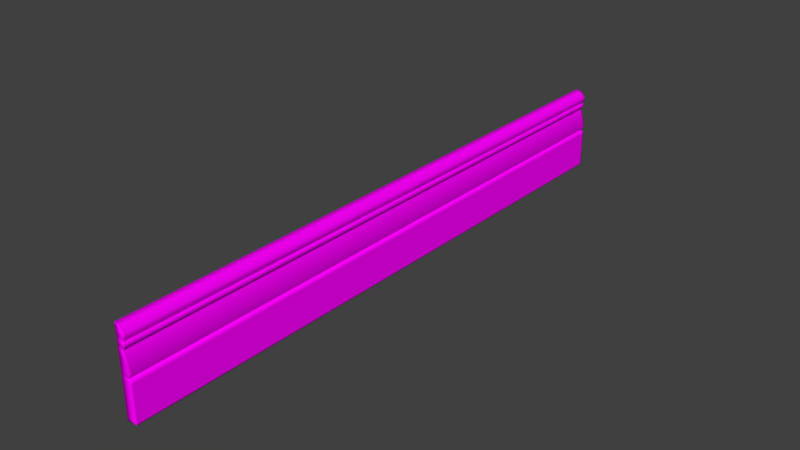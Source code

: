 # Source: skirt_2.blend  (saved by Blender 2.79.0; exported with 4.5.12 LTS)
import bpy
from mathutils import Matrix  # noqa: F401  (used for matrix-valued properties, if any)

bpy.ops.wm.read_factory_settings(use_empty=True)
scene = bpy.context.scene
scene.name = 'Scene'

# ---- collections
col_collection_1 = bpy.data.collections.new('Collection 1'); scene.collection.children.link(col_collection_1)

# ---- images (referenced by path relative to the original .blend; pixels are not part of the script)
import os
ASSET_DIR = os.environ.get("B2B_ASSET_DIR", "")  # directory of the original .blend (textures are referenced by path, not embedded)
HERE = os.path.dirname(os.path.abspath(__file__))  # packed textures are extracted next to this script under _unpacked/

def load_image(name, relpath, width, height, colorspace="sRGB"):
    """Load a texture the original file referenced (path relative to the .blend, or extracted next to this script)."""
    p = next((c for c in (os.path.join(HERE, relpath), os.path.join(ASSET_DIR, relpath)) if relpath and os.path.exists(c)), "")
    if p:
        img = bpy.data.images.load(p, check_existing=True)
        img.name = name
    else:  # same state as the original file: an image datablock whose file is absent (Cycles renders it pink)
        img = bpy.data.images.new(name, width, height)
        img.source = "FILE"
        img.filepath = "//" + (relpath or name)
    img.colorspace_settings.name = colorspace
    return img
img_skirt_ao = load_image('Skirt_AO', '', 1024, 1024, 'sRGB')

# ---- materials (node trees are filled in below, after node groups)
mat_material_001 = bpy.data.materials.new('Material.001')
mat_material_001.alpha_threshold = 0.0
mat_material_001.roughness = 0.5

# ---- material node trees
mat_material_001.use_nodes = True; mat_material_001.node_tree.nodes.clear()
_N = mat_material_001.node_tree.nodes; _L = mat_material_001.node_tree.links
n0 = _N.new('ShaderNodeOutputMaterial'); n0.name = 'Material Output'; n0.location = (300, 300)
n1 = _N.new('ShaderNodeBsdfDiffuse'); n1.name = 'Diffuse BSDF'; n1.location = (10, 300)
n2 = _N.new('ShaderNodeTexImage'); n2.name = 'Image Texture.001'; n2.location = (-196, 364)
n2.width = 140
n2.image = img_skirt_ao
_L.new(n1.outputs[0], n0.inputs[0])
_L.new(n2.outputs[0], n1.inputs[0])
n0.is_active_output = True

# ---- world
world_world = bpy.data.worlds.new('World'); scene.world = world_world
world_world.color = (0.05088, 0.05088, 0.05088)
world_world.use_sun_shadow = False
world_world.sun_shadow_jitter_overblur = 0.0
world_world.cycles.sampling_method = 'MANUAL'

# ---- meshes
me_cube_005 = bpy.data.meshes.new('Cube.005')
me_cube_005.from_pydata([(-0.005493, -1.0, -0.0003596), (-0.005493, -1.0, 0.278), (-0.005493, 1.0, -0.0003596), (-0.005493, 1.0, 0.278), (0.0299, -1.0, -0.0003596), (0.01003, -1.0, 0.2698), (0.0299, 1.0, -0.0003596), (0.01003, 1.0, 0.2698), (-0.005493, -1.0, 0.2546), (-0.005493, 1.0, 0.2546), (0.02431, 1.0, 0.2558), (0.02431, -1.0, 0.2558), (-0.005493, 1.0, 0.2384), (0.02384, 1.0, 0.2396), (0.02384, -1.0, 0.2396), (-0.005493, -1.0, 0.2384), (-0.005493, 1.0, 0.1257), (0.0299, 1.0, 0.1257), (0.0299, -1.0, 0.1257), (-0.005493, -1.0, 0.1257), (-0.005493, -1.0, 0.1469), (-0.005493, 1.0, 0.1462), (0.03214, 1.0, 0.1467), (0.03214, -1.0, 0.1467), (-0.005493, 1.0, 0.1302), (0.02206, 1.0, 0.1302), (0.02206, -1.0, 0.1302), (-0.005493, -1.0, 0.1302), (-0.005493, -1.0, 0.2317), (-0.005493, 1.0, 0.2317), (0.01629, 1.0, 0.2317), (0.01629, -1.0, 0.2317), (-0.005493, 1.0, 0.2299), (0.02011, 1.0, 0.2299), (0.02011, -1.0, 0.2299), (-0.005493, -1.0, 0.2299), (-0.005493, 1.0, 0.2231), (0.02257, 1.0, 0.2231), (0.02257, -1.0, 0.2231), (-0.005493, -1.0, 0.2231), (-0.005493, 1.0, 0.2156), (0.02113, 1.0, 0.2156), (0.02113, -1.0, 0.2156), (-0.005493, -1.0, 0.2156), (-0.005493, 1.0, 0.212), (0.01639, 1.0, 0.212), (0.01639, -1.0, 0.212), (-0.005493, -1.0, 0.212), (-0.005493, 1.0, 0.2061), (0.01551, 1.0, 0.2061), (0.01551, -1.0, 0.2061), (-0.005493, -1.0, 0.2061), (-0.005493, -0.9976, -0.0003596), (-0.005493, -0.9976, 0.278), (0.0299, -0.9976, -0.0003596), (0.01003, -0.9976, 0.2698), (0.02431, -0.9976, 0.2558), (-0.005493, -0.9976, 0.2546), (-0.005493, -0.9976, 0.2384), (0.02384, -0.9976, 0.2396), (0.0299, -0.9976, 0.1257), (-0.005493, -0.9976, 0.1257), (0.03214, -0.9976, 0.1467), (-0.005493, -0.9976, 0.1465), (-0.005493, -0.9976, 0.1302), (0.02206, -0.9976, 0.1302), (0.01629, -0.9976, 0.2317), (-0.005493, -0.9976, 0.2317), (-0.005493, -0.9976, 0.2299), (0.02011, -0.9976, 0.2299), (0.02257, -0.9976, 0.2231), (-0.005493, -0.9976, 0.2231), (-0.005493, -0.9976, 0.2156), (0.02113, -0.9976, 0.2156), (0.01639, -0.9976, 0.212), (-0.005493, -0.9976, 0.212), (-0.005493, -0.9976, 0.2061), (0.01551, -0.9976, 0.2061), (-0.005493, 0.9928, 0.278), (0.0299, 0.9928, -0.0003596), (-0.005493, 0.9928, 0.2546), (-0.005493, 0.9928, 0.2384), (-0.005493, 0.9928, 0.1257), (-0.005493, 0.9928, 0.1462), (-0.005493, 0.9928, 0.1302), (-0.005493, 0.9928, 0.2317), (-0.005493, 0.9928, 0.2299), (-0.005493, 0.9928, 0.2231), (-0.005493, 0.9928, 0.2156), (-0.005493, 0.9928, 0.212), (-0.005493, 0.9928, 0.2061), (-0.005493, 0.9928, -0.0003596), (0.01003, 0.9928, 0.2698), (0.02431, 0.9928, 0.2558), (0.02384, 0.9928, 0.2396), (0.0299, 0.9928, 0.1257), (0.03214, 0.9928, 0.1467), (0.02206, 0.9928, 0.1302), (0.01629, 0.9928, 0.2317), (0.02011, 0.9928, 0.2299), (0.02257, 0.9928, 0.2231), (0.02113, 0.9928, 0.2156), (0.01639, 0.9928, 0.212), (0.01551, 0.9928, 0.2061), (-0.005493, 1.0, 0.004432), (0.0299, 1.0, 0.004432), (0.0299, -1.0, 0.004432), (-0.005493, -1.0, 0.004432), (-0.005493, -0.9976, 0.004432), (0.0299, -0.9976, 0.004432), (0.0299, 0.9928, 0.004432), (-0.005493, 0.9928, 0.004432), (-0.005493, -1.0, 0.1171), (-0.005493, 1.0, 0.1171), (0.0299, 1.0, 0.1171), (0.0299, -1.0, 0.1171), (-0.005493, -0.9976, 0.1171), (0.0299, -0.9976, 0.1171), (0.0299, 0.9928, 0.1171), (-0.005493, 0.9928, 0.1171), (-0.005493, 1.0, 0.2042), (0.016, 1.0, 0.2043), (0.016, -1.0, 0.2043), (-0.005493, -1.0, 0.2043), (0.016, -0.9976, 0.2043), (-0.005493, -0.9976, 0.2043), (0.016, 0.9928, 0.2043), (-0.005493, 0.9928, 0.2042), (-0.005493, -1.0, 0.2748), (-0.005493, 1.0, 0.2748), (0.01202, 1.0, 0.2679), (0.01202, -1.0, 0.2679), (0.01202, -0.9976, 0.2679), (-0.005493, -0.9976, 0.2748), (0.01202, 0.9928, 0.2679), (-0.005493, 0.9928, 0.2748), (-0.005493, -0.9931, -0.0003596), (0.01003, -0.9931, 0.2698), (0.02431, -0.9931, 0.2558), (0.02384, -0.9931, 0.2396), (0.0299, -0.9931, 0.1257), (0.03214, -0.9931, 0.1467), (0.02206, -0.9931, 0.1302), (0.01629, -0.9931, 0.2317), (0.02011, -0.9931, 0.2299), (0.02257, -0.9931, 0.2231), (0.02113, -0.9931, 0.2156), (0.01639, -0.9931, 0.212), (0.01551, -0.9931, 0.2061), (-0.005493, -0.9931, 0.278), (0.0299, -0.9931, -0.0003596), (-0.005493, -0.9931, 0.2546), (-0.005493, -0.9931, 0.2384), (-0.005493, -0.9931, 0.1257), (-0.005493, -0.9931, 0.1465), (-0.005493, -0.9931, 0.1302), (-0.005493, -0.9931, 0.2317), (-0.005493, -0.9931, 0.2299), (-0.005493, -0.9931, 0.2231), (-0.005493, -0.9931, 0.2156), (-0.005493, -0.9931, 0.212), (-0.005493, -0.9931, 0.2061), (-0.005493, -0.9931, 0.004432), (0.0299, -0.9931, 0.004432), (-0.005493, -0.9931, 0.1171), (0.0299, -0.9931, 0.1171), (-0.005493, -0.9931, 0.2043), (0.016, -0.9931, 0.2043), (-0.005493, -0.9931, 0.2748), (0.01202, -0.9931, 0.2679), (-0.005493, 0.9899, 0.278), (0.0299, 0.9899, -0.0003596), (-0.005493, 0.9899, 0.2546), (-0.005493, 0.9899, 0.2384), (-0.005493, 0.9899, 0.1257), (-0.005493, 0.9899, 0.1462), (-0.005493, 0.9899, 0.1302), (-0.005493, 0.9899, 0.2317), (-0.005493, 0.9899, 0.2299), (-0.005493, 0.9899, 0.2231), (-0.005493, 0.9899, 0.2156), (-0.005493, 0.9899, 0.212), (-0.005493, 0.9899, 0.2061), (-0.005493, 0.9899, 0.004432), (-0.005493, 0.9899, 0.1171), (-0.005493, 0.9899, 0.2042), (-0.005493, 0.9899, 0.2748), (-0.005493, 0.9899, -0.0003596), (0.01003, 0.9899, 0.2698), (0.02431, 0.9899, 0.2558), (0.02384, 0.9899, 0.2396), (0.0299, 0.9899, 0.1257), (0.03214, 0.9899, 0.1467), (0.02206, 0.9899, 0.1302), (0.01629, 0.9899, 0.2317), (0.02011, 0.9899, 0.2299), (0.02257, 0.9899, 0.2231), (0.02113, 0.9899, 0.2156), (0.01639, 0.9899, 0.212), (0.01551, 0.9899, 0.2061), (0.0299, 0.9899, 0.004432), (0.0299, 0.9899, 0.1171), (0.016, 0.9899, 0.2043), (0.01202, 0.9899, 0.2679), (-0.005493, -1.0, 0.1328), (-0.005493, 1.0, 0.1326), (0.02304, 1.0, 0.1327), (0.02304, -1.0, 0.1327), (-0.005493, -0.9976, 0.1327), (0.02304, -0.9976, 0.1327), (0.02304, 0.9928, 0.1327), (-0.005493, 0.9928, 0.1326), (-0.005493, -0.9931, 0.1327), (0.02304, -0.9931, 0.1327), (0.02304, 0.9899, 0.1327), (-0.005493, 0.9899, 0.1326), (-0.005493, 1.0, 0.1286), (0.02384, 1.0, 0.1286), (0.02384, -1.0, 0.1286), (-0.005493, -1.0, 0.1286), (0.02384, -0.9976, 0.1286), (-0.005493, -0.9976, 0.1286), (0.02384, 0.9928, 0.1286), (-0.005493, 0.9928, 0.1286), (-0.005493, -0.9931, 0.1286), (0.02384, -0.9931, 0.1286), (0.02384, 0.9899, 0.1286), (-0.005493, 0.9899, 0.1286), (-0.005493, 1.0, 0.1282), (0.02473, 1.0, 0.1282), (0.02473, -1.0, 0.1282), (0.02473, -0.9976, 0.1282), (-0.005493, -0.9976, 0.1282), (0.02473, 0.9928, 0.1282), (-0.005493, 0.9928, 0.1282), (-0.005493, -0.9931, 0.1282), (0.02473, -0.9931, 0.1282), (0.02473, 0.9899, 0.1282), (-0.005493, 0.9899, 0.1282), (-0.005493, -1.0, 0.1282), (-0.005493, 1.0, 0.1315), (0.0226, 1.0, 0.1316), (0.0226, -1.0, 0.1316), (-0.005493, -0.9976, 0.1316), (0.0226, -0.9976, 0.1316), (0.0226, 0.9928, 0.1316), (-0.005493, 0.9928, 0.1315), (-0.005493, -0.9931, 0.1316), (0.0226, -0.9931, 0.1316), (0.0226, 0.9899, 0.1316), (-0.005493, 0.9899, 0.1315), (-0.005493, -1.0, 0.1316)], [], [(135, 78, 3, 129), (129, 3, 7, 130), (132, 55, 5, 131), (131, 5, 1, 128), (52, 54, 4, 0), (55, 53, 1, 5), (14, 11, 8, 15), (59, 56, 11, 14), (12, 9, 10, 13), (81, 80, 9, 12), (85, 81, 12, 29), (29, 12, 13, 30), (66, 59, 14, 31), (31, 14, 15, 28), (115, 18, 19, 112), (117, 60, 18, 115), (113, 16, 17, 114), (119, 82, 16, 113), (207, 23, 20, 204), (209, 62, 23, 207), (205, 21, 22, 206), (211, 83, 21, 205), (223, 84, 24, 216), (216, 24, 25, 217), (220, 65, 26, 218), (218, 26, 27, 219), (34, 31, 28, 35), (69, 66, 31, 34), (32, 29, 30, 33), (86, 85, 29, 32), (87, 86, 32, 36), (36, 32, 33, 37), (70, 69, 34, 38), (38, 34, 35, 39), (42, 38, 39, 43), (73, 70, 38, 42), (40, 36, 37, 41), (88, 87, 36, 40), (89, 88, 40, 44), (44, 40, 41, 45), (74, 73, 42, 46), (46, 42, 43, 47), (50, 46, 47, 51), (77, 74, 46, 50), (48, 44, 45, 49), (90, 89, 44, 48), (127, 90, 48, 120), (120, 48, 49, 121), (124, 77, 50, 122), (122, 50, 51, 123), (167, 148, 77, 124), (123, 51, 76, 125), (51, 47, 75, 76), (148, 147, 74, 77), (147, 146, 73, 74), (47, 43, 72, 75), (43, 39, 71, 72), (146, 145, 70, 73), (145, 144, 69, 70), (39, 35, 68, 71), (35, 28, 67, 68), (144, 143, 66, 69), (225, 142, 65, 220), (219, 27, 64, 221), (204, 20, 63, 208), (213, 141, 62, 209), (112, 19, 61, 116), (165, 140, 60, 117), (143, 139, 59, 66), (28, 15, 58, 67), (15, 8, 57, 58), (139, 138, 56, 59), (137, 149, 53, 55), (136, 150, 54, 52), (169, 137, 55, 132), (128, 1, 53, 133), (130, 7, 92, 134), (2, 6, 79, 91), (7, 3, 78, 92), (13, 10, 93, 94), (30, 13, 94, 98), (114, 17, 95, 118), (206, 22, 96, 210), (217, 25, 97, 222), (33, 30, 98, 99), (37, 33, 99, 100), (41, 37, 100, 101), (45, 41, 101, 102), (49, 45, 102, 103), (121, 49, 103, 126), (185, 182, 90, 127), (182, 181, 89, 90), (181, 180, 88, 89), (180, 179, 87, 88), (179, 178, 86, 87), (178, 177, 85, 86), (227, 176, 84, 223), (215, 175, 83, 211), (184, 174, 82, 119), (177, 173, 81, 85), (173, 172, 80, 81), (186, 170, 78, 135), (187, 183, 111, 91), (6, 105, 110, 79), (150, 163, 109, 54), (0, 107, 108, 52), (91, 111, 104, 2), (2, 104, 105, 6), (54, 109, 106, 4), (4, 106, 107, 0), (183, 184, 119, 111), (105, 114, 118, 110), (163, 165, 117, 109), (107, 112, 116, 108), (111, 119, 113, 104), (104, 113, 114, 105), (109, 117, 115, 106), (106, 115, 112, 107), (175, 185, 127, 83), (22, 121, 126, 96), (20, 123, 125, 63), (141, 167, 124, 62), (23, 122, 123, 20), (62, 124, 122, 23), (21, 120, 121, 22), (83, 127, 120, 21), (172, 186, 135, 80), (10, 130, 134, 93), (8, 128, 133, 57), (138, 169, 132, 56), (11, 131, 128, 8), (56, 132, 131, 11), (9, 129, 130, 10), (80, 135, 129, 9), (189, 203, 169, 138), (57, 133, 168, 151), (192, 202, 167, 141), (63, 125, 166, 154), (200, 201, 165, 163), (108, 116, 164, 162), (171, 200, 163, 150), (52, 108, 162, 136), (133, 53, 149, 168), (58, 57, 151, 152), (67, 58, 152, 156), (116, 61, 153, 164), (208, 63, 154, 212), (221, 64, 155, 224), (68, 67, 156, 157), (71, 68, 157, 158), (72, 71, 158, 159), (75, 72, 159, 160), (76, 75, 160, 161), (125, 76, 161, 166), (203, 188, 137, 169), (187, 171, 150, 136), (188, 170, 149, 137), (190, 189, 138, 139), (194, 190, 139, 143), (201, 191, 140, 165), (214, 192, 141, 213), (226, 193, 142, 225), (195, 194, 143, 144), (196, 195, 144, 145), (197, 196, 145, 146), (198, 197, 146, 147), (199, 198, 147, 148), (202, 199, 148, 167), (126, 103, 199, 202), (103, 102, 198, 199), (102, 101, 197, 198), (101, 100, 196, 197), (100, 99, 195, 196), (99, 98, 194, 195), (222, 97, 193, 226), (210, 96, 192, 214), (118, 95, 191, 201), (98, 94, 190, 194), (94, 93, 189, 190), (92, 78, 170, 188), (91, 79, 171, 187), (134, 92, 188, 203), (79, 110, 200, 171), (110, 118, 201, 200), (96, 126, 202, 192), (93, 134, 203, 189), (151, 168, 186, 172), (154, 166, 185, 175), (162, 164, 184, 183), (136, 162, 183, 187), (168, 149, 170, 186), (152, 151, 172, 173), (156, 152, 173, 177), (164, 153, 174, 184), (212, 154, 175, 215), (224, 155, 176, 227), (157, 156, 177, 178), (158, 157, 178, 179), (159, 158, 179, 180), (160, 159, 180, 181), (161, 160, 181, 182), (166, 161, 182, 185), (247, 212, 215, 250), (245, 210, 214, 249), (249, 214, 213, 248), (243, 208, 212, 247), (250, 215, 211, 246), (241, 206, 210, 245), (248, 213, 209, 244), (251, 204, 208, 243), (246, 211, 205, 240), (240, 205, 206, 241), (244, 209, 207, 242), (242, 207, 204, 251), (235, 224, 227, 238), (233, 222, 226, 237), (237, 226, 225, 236), (232, 221, 224, 235), (238, 227, 223, 234), (229, 217, 222, 233), (239, 219, 221, 232), (236, 225, 220, 231), (230, 218, 219, 239), (231, 220, 218, 230), (228, 216, 217, 229), (234, 223, 216, 228), (82, 234, 228, 16), (16, 228, 229, 17), (60, 231, 230, 18), (18, 230, 239, 19), (140, 236, 231, 60), (19, 239, 232, 61), (17, 229, 233, 95), (174, 238, 234, 82), (61, 232, 235, 153), (191, 237, 236, 140), (95, 233, 237, 191), (153, 235, 238, 174), (26, 242, 251, 27), (65, 244, 242, 26), (24, 240, 241, 25), (84, 246, 240, 24), (27, 251, 243, 64), (142, 248, 244, 65), (25, 241, 245, 97), (176, 250, 246, 84), (64, 243, 247, 155), (193, 249, 248, 142), (97, 245, 249, 193), (155, 247, 250, 176)])
me_cube_005.polygons.foreach_set('use_smooth', [True] * 250)
_uv = me_cube_005.uv_layers.new(name='UVMap')
_uv.uv.foreach_set('vector', [0.00499, 0.003589, 0.0, 0.003589, 0.0, 0.0, 0.00499, 0.0, 0.9863, 0.1376, 0.9863, 0.1392, 0.9626, 0.1351, 0.9595, 0.1341, 0.7757, 0.001177, 0.7715, 0.001177, 0.7715, 0.0, 0.7757, 0.0, 0.9595, 0.1443, 0.9626, 0.1433, 0.9863, 0.1392, 0.9863, 0.1408, 0.8559, 0.001177, 0.8016, 0.001177, 0.8016, 0.0, 0.8559, 0.0, 0.7715, 0.001177, 0.7448, 0.001177, 0.7448, 5.96e-08, 0.7715, 0.0, 0.9414, 0.1584, 0.9407, 0.1503, 0.9863, 0.1509, 0.9863, 0.159, 0.8807, 0.001177, 0.8559, 0.001177, 0.8559, 0.0, 0.8807, 0.0, 0.9863, 0.1194, 0.9863, 0.1275, 0.9407, 0.1281, 0.9414, 0.12, 0.06076, 0.003589, 0.03591, 0.003589, 0.03591, 0.0, 0.06076, 0.0, 0.07093, 0.003589, 0.06076, 0.003589, 0.06076, 0.0, 0.07093, 0.0, 0.9863, 0.116, 0.9863, 0.1194, 0.9414, 0.12, 0.953, 0.116, 0.893, 0.001177, 0.8807, 0.001177, 0.8807, 0.0, 0.893, 0.0, 0.953, 0.1623, 0.9414, 0.1584, 0.9863, 0.159, 0.9863, 0.1623, 0.9321, 0.2197, 0.9321, 0.2153, 0.9863, 0.2153, 0.9863, 0.2197, 0.4398, 0.001177, 0.4265, 0.001177, 0.4265, 0.0, 0.4398, 0.0, 0.9863, 0.05872, 0.9863, 0.06305, 0.9321, 0.06305, 0.9321, 0.05872, 0.2466, 0.003589, 0.2333, 0.003589, 0.2333, 0.0, 0.2466, 0.0, 0.9426, 0.2119, 0.9287, 0.2049, 0.9863, 0.2047, 0.9863, 0.2118, 0.7409, 0.001177, 0.7192, 0.001177, 0.7192, 0.0, 0.7409, 0.0, 0.9863, 0.06647, 0.9863, 0.07326, 0.9287, 0.07353, 0.9426, 0.06653, 0.2228, 0.003589, 0.202, 0.003589, 0.202, 0.0, 0.2228, 0.0, 0.2289, 0.003589, 0.2264, 0.003589, 0.2264, 0.0, 0.2289, 0.0, 0.9863, 0.0645, 0.9863, 0.06529, 0.9441, 0.06529, 0.9414, 0.0645, 0.9185, 0.001177, 0.9149, 0.001177, 0.9149, 0.0, 0.9185, 0.0, 0.9414, 0.2139, 0.9441, 0.2131, 0.9863, 0.2131, 0.9863, 0.2139, 0.9471, 0.1632, 0.953, 0.1623, 0.9863, 0.1623, 0.9863, 0.1632, 0.9936, 0.9988, 1.0, 0.9988, 1.0, 1.0, 0.9936, 1.0, 0.9863, 0.1151, 0.9863, 0.116, 0.953, 0.116, 0.9471, 0.1151, 0.07368, 0.003589, 0.07093, 0.003589, 0.07093, 0.0, 0.07368, 0.0, 0.08419, 0.003589, 0.07368, 0.003589, 0.07368, 0.0, 0.08419, 0.0, 0.9863, 0.1117, 0.9863, 0.1151, 0.9471, 0.1151, 0.9434, 0.1117, 0.9034, 0.001177, 0.893, 0.001177, 0.893, 0.0, 0.9034, 0.0, 0.9434, 0.1667, 0.9471, 0.1632, 0.9863, 0.1632, 0.9863, 0.1667, 0.9456, 0.1704, 0.9434, 0.1667, 0.9863, 0.1667, 0.9863, 0.1704, 0.9149, 0.001177, 0.9034, 0.001177, 0.9034, 0.0, 0.9149, 0.0, 0.9863, 0.108, 0.9863, 0.1117, 0.9434, 0.1117, 0.9456, 0.108, 0.09561, 0.003589, 0.08419, 0.003589, 0.08419, 0.0, 0.09561, 0.0, 0.1011, 0.003589, 0.09561, 0.003589, 0.09561, 0.0, 0.1011, 0.0, 0.9863, 0.1062, 0.9863, 0.108, 0.9456, 0.108, 0.9528, 0.1062, 0.9863, 0.9988, 0.9936, 0.9988, 0.9936, 1.0, 0.9863, 1.0, 0.9528, 0.1722, 0.9456, 0.1704, 0.9863, 0.1704, 0.9863, 0.1722, 0.9542, 0.1752, 0.9528, 0.1722, 0.9863, 0.1722, 0.9863, 0.1752, 0.6288, 0.001177, 0.6196, 0.001177, 0.6196, 5.96e-08, 0.6288, 5.96e-08, 0.9863, 0.1032, 0.9863, 0.1062, 0.9528, 0.1062, 0.9542, 0.1032, 0.1102, 0.003589, 0.1011, 0.003589, 0.1011, 0.0, 0.1102, 0.0, 0.113, 0.003589, 0.1102, 0.003589, 0.1102, 0.0, 0.113, 0.0, 0.9863, 0.1023, 0.9863, 0.1032, 0.9542, 0.1032, 0.9534, 0.1023, 0.6316, 0.001177, 0.6288, 0.001177, 0.6288, 5.96e-08, 0.6316, 5.96e-08, 0.9534, 0.1761, 0.9542, 0.1752, 0.9863, 0.1752, 0.9863, 0.1761, 0.6316, 0.003462, 0.6288, 0.003462, 0.6288, 0.001177, 0.6316, 0.001177, 0.113, 1.0, 0.1102, 1.0, 0.1102, 0.9988, 0.113, 0.9988, 0.1102, 1.0, 0.1011, 1.0, 0.1011, 0.9988, 0.1102, 0.9988, 0.6288, 0.003462, 0.6196, 0.003462, 0.6196, 0.001177, 0.6288, 0.001177, 0.9863, 0.9965, 0.9936, 0.9965, 0.9936, 0.9988, 0.9863, 0.9988, 0.1011, 1.0, 0.09561, 1.0, 0.09561, 0.9988, 0.1011, 0.9988, 0.09561, 1.0, 0.08419, 1.0, 0.08419, 0.9988, 0.09561, 0.9988, 0.9149, 0.003462, 0.9034, 0.003462, 0.9034, 0.001177, 0.9149, 0.001177, 0.9034, 0.003462, 0.893, 0.003462, 0.893, 0.001177, 0.9034, 0.001177, 0.08419, 1.0, 0.07368, 1.0, 0.07368, 0.9988, 0.08419, 0.9988, 0.07368, 1.0, 0.07093, 1.0, 0.07093, 0.9988, 0.07368, 0.9988, 0.9936, 0.9965, 1.0, 0.9965, 1.0, 0.9988, 0.9936, 0.9988, 0.9185, 0.003462, 0.9149, 0.003462, 0.9149, 0.001177, 0.9185, 0.001177, 0.2289, 1.0, 0.2264, 1.0, 0.2264, 0.9988, 0.2289, 0.9988, 0.2225, 1.0, 0.2008, 1.0, 0.2014, 0.9988, 0.2227, 0.9988, 0.7409, 0.003462, 0.7192, 0.003462, 0.7192, 0.001177, 0.7409, 0.001177, 0.2466, 1.0, 0.2333, 1.0, 0.2333, 0.9988, 0.2466, 0.9988, 0.4398, 0.003462, 0.4265, 0.003462, 0.4265, 0.001177, 0.4398, 0.001177, 0.893, 0.003462, 0.8807, 0.003462, 0.8807, 0.001177, 0.893, 0.001177, 0.07093, 1.0, 0.06076, 1.0, 0.06076, 0.9988, 0.07093, 0.9988, 0.06076, 1.0, 0.03591, 1.0, 0.03591, 0.9988, 0.06076, 0.9988, 0.8807, 0.003462, 0.8559, 0.003462, 0.8559, 0.001177, 0.8807, 0.001177, 0.7715, 0.003462, 0.7448, 0.003462, 0.7448, 0.001177, 0.7715, 0.001177, 0.8559, 0.003462, 0.8016, 0.003462, 0.8016, 0.001177, 0.8559, 0.001177, 0.7757, 0.003462, 0.7715, 0.003462, 0.7715, 0.001177, 0.7757, 0.001177, 0.00499, 1.0, 2.739e-07, 1.0, 2.739e-07, 0.9988, 0.00499, 0.9988, 0.7757, 1.0, 0.7715, 1.0, 0.7715, 0.9964, 0.7757, 0.9964, 0.8559, 1.0, 0.8017, 1.0, 0.8017, 0.9964, 0.8559, 0.9964, 0.7715, 1.0, 0.7448, 1.0, 0.7448, 0.9964, 0.7715, 0.9964, 0.8807, 1.0, 0.8559, 1.0, 0.8559, 0.9964, 0.8807, 0.9964, 0.893, 1.0, 0.8807, 1.0, 0.8807, 0.9964, 0.893, 0.9964, 0.4398, 1.0, 0.4265, 1.0, 0.4265, 0.9964, 0.4398, 0.9964, 0.7409, 1.0, 0.7192, 1.0, 0.7192, 0.9964, 0.7409, 0.9964, 0.9185, 1.0, 0.9149, 1.0, 0.9149, 0.9964, 0.9185, 0.9964, 0.9936, 0.0, 1.0, 0.0, 1.0, 0.003589, 0.9936, 0.003589, 0.9034, 1.0, 0.893, 1.0, 0.893, 0.9964, 0.9034, 0.9964, 0.9149, 1.0, 0.9034, 1.0, 0.9034, 0.9964, 0.9149, 0.9964, 0.9863, 0.0, 0.9936, 0.0, 0.9936, 0.003589, 0.9863, 0.003589, 0.6288, 1.0, 0.6196, 1.0, 0.6196, 0.9964, 0.6288, 0.9964, 0.6316, 1.0, 0.6288, 1.0, 0.6288, 0.9964, 0.6316, 0.9964, 0.113, 0.005052, 0.1102, 0.005052, 0.1102, 0.003589, 0.113, 0.003589, 0.1102, 0.005052, 0.1011, 0.005052, 0.1011, 0.003589, 0.1102, 0.003589, 0.1011, 0.005052, 0.09561, 0.005052, 0.09561, 0.003589, 0.1011, 0.003589, 0.09561, 0.005052, 0.08419, 0.005052, 0.08419, 0.003589, 0.09561, 0.003589, 0.08419, 0.005052, 0.07368, 0.005052, 0.07368, 0.003589, 0.08419, 0.003589, 0.07368, 0.005052, 0.07093, 0.005052, 0.07093, 0.003589, 0.07368, 0.003589, 0.2289, 0.005052, 0.2264, 0.005052, 0.2264, 0.003589, 0.2289, 0.003589, 0.2228, 0.005052, 0.202, 0.005052, 0.202, 0.003589, 0.2228, 0.003589, 0.2466, 0.005052, 0.2333, 0.005052, 0.2333, 0.003589, 0.2466, 0.003589, 0.07093, 0.005052, 0.06076, 0.005052, 0.06076, 0.003589, 0.07093, 0.003589, 0.06076, 0.005052, 0.03591, 0.005052, 0.03591, 0.003589, 0.06076, 0.003589, 0.00499, 0.005052, 0.0, 0.005052, 0.0, 0.003589, 0.00499, 0.003589, 0.4265, 0.005052, 0.4191, 0.005052, 0.4191, 0.003589, 0.4265, 0.003589, 0.6196, 1.0, 0.6123, 1.0, 0.6123, 0.9964, 0.6196, 0.9964, 0.6196, 0.003462, 0.6123, 0.003462, 0.6123, 0.001177, 0.6196, 0.001177, 0.4265, 1.0, 0.4192, 1.0, 0.4192, 0.9988, 0.4265, 0.9988, 0.4265, 0.003589, 0.4191, 0.003589, 0.4191, 0.0, 0.4265, 0.0, 0.9863, 0.0, 0.9863, 0.002396, 0.9321, 0.002396, 0.9321, 0.0, 0.6196, 0.001177, 0.6123, 0.001177, 0.6123, 0.0, 0.6196, 0.0, 0.9321, 0.2784, 0.9321, 0.276, 0.9863, 0.276, 0.9863, 0.2784, 0.4191, 0.005052, 0.2466, 0.005052, 0.2466, 0.003589, 0.4191, 0.003589, 0.6123, 1.0, 0.4398, 1.0, 0.4398, 0.9964, 0.6123, 0.9964, 0.6123, 0.003462, 0.4398, 0.003462, 0.4398, 0.001177, 0.6123, 0.001177, 0.4192, 1.0, 0.2466, 1.0, 0.2466, 0.9988, 0.4192, 0.9988, 0.4191, 0.003589, 0.2466, 0.003589, 0.2466, 0.0, 0.4191, 0.0, 0.9863, 0.002396, 0.9863, 0.05872, 0.9321, 0.05872, 0.9321, 0.002396, 0.6123, 0.001177, 0.4398, 0.001177, 0.4398, 0.0, 0.6123, 0.0, 0.9321, 0.276, 0.9321, 0.2197, 0.9863, 0.2197, 0.9863, 0.276, 0.202, 0.005052, 0.113, 0.005052, 0.113, 0.003589, 0.202, 0.003589, 0.7192, 1.0, 0.6316, 1.0, 0.6316, 0.9964, 0.7192, 0.9964, 0.2008, 1.0, 0.113, 1.0, 0.113, 0.9988, 0.2014, 0.9988, 0.7192, 0.003462, 0.6316, 0.003462, 0.6316, 0.001177, 0.7192, 0.001177, 0.9287, 0.2049, 0.9534, 0.1761, 0.9863, 0.1761, 0.9863, 0.2047, 0.7192, 0.001177, 0.6316, 0.001177, 0.6316, 5.96e-08, 0.7192, 0.0, 0.9863, 0.07326, 0.9863, 0.1023, 0.9534, 0.1023, 0.9287, 0.07353, 0.202, 0.003589, 0.113, 0.003589, 0.113, 0.0, 0.202, 0.0, 0.03591, 0.005052, 0.00499, 0.005052, 0.00499, 0.003589, 0.03591, 0.003589, 0.8016, 1.0, 0.7757, 1.0, 0.7757, 0.9964, 0.8016, 0.9964, 0.03591, 1.0, 0.00499, 1.0, 0.00499, 0.9988, 0.03591, 0.9988, 0.8016, 0.003462, 0.7757, 0.003462, 0.7757, 0.001177, 0.8016, 0.001177, 0.9407, 0.1503, 0.9595, 0.1443, 0.9863, 0.1408, 0.9863, 0.1509, 0.8016, 0.001177, 0.7757, 0.001177, 0.7757, 0.0, 0.8016, 0.0, 0.9863, 0.1275, 0.9863, 0.1376, 0.9595, 0.1341, 0.9407, 0.1281, 0.03591, 0.003589, 0.00499, 0.003589, 0.00499, 0.0, 0.03591, 0.0, 0.8016, 0.9949, 0.7757, 0.9949, 0.7757, 0.003462, 0.8016, 0.003462, 0.03591, 0.9988, 0.00499, 0.9988, 0.00499, 0.9965, 0.03591, 0.9965, 0.7192, 0.9949, 0.6316, 0.9949, 0.6316, 0.003462, 0.7192, 0.003462, 0.2014, 0.9988, 0.113, 0.9988, 0.113, 0.9965, 0.2014, 0.9965, 0.6123, 0.9949, 0.4398, 0.9949, 0.4398, 0.003462, 0.6123, 0.003462, 0.4192, 0.9988, 0.2466, 0.9988, 0.2466, 0.9965, 0.4192, 0.9965, 0.6196, 0.9949, 0.6123, 0.9949, 0.6123, 0.003462, 0.6196, 0.003462, 0.4265, 0.9988, 0.4192, 0.9988, 0.4192, 0.9965, 0.4265, 0.9965, 0.00499, 0.9988, 2.739e-07, 0.9988, 2.739e-07, 0.9965, 0.00499, 0.9965, 0.06076, 0.9988, 0.03591, 0.9988, 0.03591, 0.9965, 0.06076, 0.9965, 0.07093, 0.9988, 0.06076, 0.9988, 0.06076, 0.9965, 0.07093, 0.9965, 0.2466, 0.9988, 0.2333, 0.9988, 0.2333, 0.9965, 0.2466, 0.9965, 0.2227, 0.9988, 0.2014, 0.9988, 0.2014, 0.9965, 0.2227, 0.9965, 0.2289, 0.9988, 0.2264, 0.9988, 0.2264, 0.9965, 0.2289, 0.9965, 0.07368, 0.9988, 0.07093, 0.9988, 0.07093, 0.9965, 0.07368, 0.9965, 0.08419, 0.9988, 0.07368, 0.9988, 0.07368, 0.9965, 0.08419, 0.9965, 0.09561, 0.9988, 0.08419, 0.9988, 0.08419, 0.9965, 0.09561, 0.9965, 0.1011, 0.9988, 0.09561, 0.9988, 0.09561, 0.9965, 0.1011, 0.9965, 0.1102, 0.9988, 0.1011, 0.9988, 0.1011, 0.9965, 0.1102, 0.9965, 0.113, 0.9988, 0.1102, 0.9988, 0.1102, 0.9965, 0.113, 0.9965, 0.7757, 0.9949, 0.7715, 0.9949, 0.7715, 0.003462, 0.7757, 0.003462, 0.8559, 0.9949, 0.8017, 0.9949, 0.8016, 0.003462, 0.8559, 0.003462, 0.7715, 0.9949, 0.7448, 0.9949, 0.7448, 0.003462, 0.7715, 0.003462, 0.8807, 0.9949, 0.8559, 0.9949, 0.8559, 0.003462, 0.8807, 0.003462, 0.893, 0.9949, 0.8807, 0.9949, 0.8807, 0.003462, 0.893, 0.003462, 0.4398, 0.9949, 0.4265, 0.9949, 0.4265, 0.003462, 0.4398, 0.003462, 0.7409, 0.9949, 0.7192, 0.9949, 0.7192, 0.003462, 0.7409, 0.003462, 0.9185, 0.9949, 0.9149, 0.9949, 0.9149, 0.003462, 0.9185, 0.003462, 0.9936, 0.005052, 1.0, 0.005052, 1.0, 0.9965, 0.9936, 0.9965, 0.9034, 0.9949, 0.893, 0.9949, 0.893, 0.003462, 0.9034, 0.003462, 0.9149, 0.9949, 0.9034, 0.9949, 0.9034, 0.003462, 0.9149, 0.003462, 0.9863, 0.005052, 0.9936, 0.005052, 0.9936, 0.9965, 0.9863, 0.9965, 0.6288, 0.9949, 0.6196, 0.9949, 0.6196, 0.003462, 0.6288, 0.003462, 0.6316, 0.9949, 0.6288, 0.9949, 0.6288, 0.003462, 0.6316, 0.003462, 0.6316, 0.9964, 0.6288, 0.9964, 0.6288, 0.9949, 0.6316, 0.9949, 0.6288, 0.9964, 0.6196, 0.9964, 0.6196, 0.9949, 0.6288, 0.9949, 0.9863, 0.003589, 0.9936, 0.003589, 0.9936, 0.005052, 0.9863, 0.005052, 0.9149, 0.9964, 0.9034, 0.9964, 0.9034, 0.9949, 0.9149, 0.9949, 0.9034, 0.9964, 0.893, 0.9964, 0.893, 0.9949, 0.9034, 0.9949, 0.9936, 0.003589, 1.0, 0.003589, 1.0, 0.005052, 0.9936, 0.005052, 0.9185, 0.9964, 0.9149, 0.9964, 0.9149, 0.9949, 0.9185, 0.9949, 0.7409, 0.9964, 0.7192, 0.9964, 0.7192, 0.9949, 0.7409, 0.9949, 0.4398, 0.9964, 0.4265, 0.9964, 0.4265, 0.9949, 0.4398, 0.9949, 0.893, 0.9964, 0.8807, 0.9964, 0.8807, 0.9949, 0.893, 0.9949, 0.8807, 0.9964, 0.8559, 0.9964, 0.8559, 0.9949, 0.8807, 0.9949, 0.7715, 0.9964, 0.7448, 0.9964, 0.7448, 0.9949, 0.7715, 0.9949, 0.8559, 0.9964, 0.8017, 0.9964, 0.8017, 0.9949, 0.8559, 0.9949, 0.7757, 0.9964, 0.7715, 0.9964, 0.7715, 0.9949, 0.7757, 0.9949, 0.6196, 0.9964, 0.6123, 0.9964, 0.6123, 0.9949, 0.6196, 0.9949, 0.6123, 0.9964, 0.4398, 0.9964, 0.4398, 0.9949, 0.6123, 0.9949, 0.7192, 0.9964, 0.6316, 0.9964, 0.6316, 0.9949, 0.7192, 0.9949, 0.8016, 0.9964, 0.7757, 0.9964, 0.7757, 0.9949, 0.8016, 0.9949, 0.03591, 0.9965, 0.00499, 0.9965, 0.00499, 0.005052, 0.03591, 0.005052, 0.2014, 0.9965, 0.113, 0.9965, 0.113, 0.005052, 0.202, 0.005052, 0.4192, 0.9965, 0.2466, 0.9965, 0.2466, 0.005052, 0.4191, 0.005052, 0.4265, 0.9965, 0.4192, 0.9965, 0.4191, 0.005052, 0.4265, 0.005052, 0.00499, 0.9965, 2.739e-07, 0.9965, 0.0, 0.005052, 0.00499, 0.005052, 0.06076, 0.9965, 0.03591, 0.9965, 0.03591, 0.005052, 0.06076, 0.005052, 0.07093, 0.9965, 0.06076, 0.9965, 0.06076, 0.005052, 0.07093, 0.005052, 0.2466, 0.9965, 0.2333, 0.9965, 0.2333, 0.005052, 0.2466, 0.005052, 0.2227, 0.9965, 0.2014, 0.9965, 0.202, 0.005052, 0.2228, 0.005052, 0.2289, 0.9965, 0.2264, 0.9965, 0.2264, 0.005052, 0.2289, 0.005052, 0.07368, 0.9965, 0.07093, 0.9965, 0.07093, 0.005052, 0.07368, 0.005052, 0.08419, 0.9965, 0.07368, 0.9965, 0.07368, 0.005052, 0.08419, 0.005052, 0.09561, 0.9965, 0.08419, 0.9965, 0.08419, 0.005052, 0.09561, 0.005052, 0.1011, 0.9965, 0.09561, 0.9965, 0.09561, 0.005052, 0.1011, 0.005052, 0.1102, 0.9965, 0.1011, 0.9965, 0.1011, 0.005052, 0.1102, 0.005052, 0.113, 0.9965, 0.1102, 0.9965, 0.1102, 0.005052, 0.113, 0.005052, 0.2244, 0.9965, 0.2227, 0.9965, 0.2228, 0.005052, 0.2245, 0.005052, 0.7427, 0.9964, 0.7409, 0.9964, 0.7409, 0.9949, 0.7427, 0.9949, 0.7427, 0.9949, 0.7409, 0.9949, 0.7409, 0.003462, 0.7427, 0.003462, 0.2244, 0.9988, 0.2227, 0.9988, 0.2227, 0.9965, 0.2244, 0.9965, 0.2245, 0.005052, 0.2228, 0.005052, 0.2228, 0.003589, 0.2245, 0.003589, 0.7427, 1.0, 0.7409, 1.0, 0.7409, 0.9964, 0.7427, 0.9964, 0.7427, 0.003462, 0.7409, 0.003462, 0.7409, 0.001177, 0.7427, 0.001177, 0.2243, 1.0, 0.2225, 1.0, 0.2227, 0.9988, 0.2244, 0.9988, 0.2245, 0.003589, 0.2228, 0.003589, 0.2228, 0.0, 0.2245, 0.0, 0.9863, 0.06594, 0.9863, 0.06647, 0.9426, 0.06653, 0.9433, 0.06597, 0.7427, 0.001177, 0.7409, 0.001177, 0.7409, 0.0, 0.7427, 0.0, 0.9433, 0.2124, 0.9426, 0.2119, 0.9863, 0.2118, 0.9863, 0.2124, 0.2295, 0.9965, 0.2289, 0.9965, 0.2289, 0.005052, 0.2295, 0.005052, 0.92, 0.9964, 0.9185, 0.9964, 0.9185, 0.9949, 0.92, 0.9949, 0.92, 0.9949, 0.9185, 0.9949, 0.9185, 0.003462, 0.92, 0.003462, 0.2295, 0.9988, 0.2289, 0.9988, 0.2289, 0.9965, 0.2295, 0.9965, 0.2295, 0.005052, 0.2289, 0.005052, 0.2289, 0.003589, 0.2295, 0.003589, 0.92, 1.0, 0.9185, 1.0, 0.9185, 0.9964, 0.92, 0.9964, 0.2295, 1.0, 0.2289, 1.0, 0.2289, 0.9988, 0.2295, 0.9988, 0.92, 0.003462, 0.9185, 0.003462, 0.9185, 0.001177, 0.92, 0.001177, 0.94, 0.2141, 0.9414, 0.2139, 0.9863, 0.2139, 0.9863, 0.2141, 0.92, 0.001177, 0.9185, 0.001177, 0.9185, 0.0, 0.92, 0.0, 0.9863, 0.06429, 0.9863, 0.0645, 0.9414, 0.0645, 0.94, 0.06429, 0.2295, 0.003589, 0.2289, 0.003589, 0.2289, 0.0, 0.2295, 0.0, 0.2333, 0.003589, 0.2295, 0.003589, 0.2295, 0.0, 0.2333, 0.0, 0.9863, 0.06305, 0.9863, 0.06429, 0.94, 0.06429, 0.9321, 0.06305, 0.9287, 0.001177, 0.92, 0.001177, 0.92, 0.0, 0.9287, 0.0, 0.9321, 0.2153, 0.94, 0.2141, 0.9863, 0.2141, 0.9863, 0.2153, 0.9287, 0.003462, 0.92, 0.003462, 0.92, 0.001177, 0.9287, 0.001177, 0.2333, 1.0, 0.2295, 1.0, 0.2295, 0.9988, 0.2333, 0.9988, 0.9287, 1.0, 0.92, 1.0, 0.92, 0.9964, 0.9287, 0.9964, 0.2333, 0.005052, 0.2295, 0.005052, 0.2295, 0.003589, 0.2333, 0.003589, 0.2333, 0.9988, 0.2295, 0.9988, 0.2295, 0.9965, 0.2333, 0.9965, 0.9287, 0.9949, 0.92, 0.9949, 0.92, 0.003462, 0.9287, 0.003462, 0.9287, 0.9964, 0.92, 0.9964, 0.92, 0.9949, 0.9287, 0.9949, 0.2333, 0.9965, 0.2295, 0.9965, 0.2295, 0.005052, 0.2333, 0.005052, 0.9441, 0.2131, 0.9433, 0.2124, 0.9863, 0.2124, 0.9863, 0.2131, 0.7448, 0.001177, 0.7427, 0.001177, 0.7427, 0.0, 0.7448, 0.0, 0.9863, 0.06529, 0.9863, 0.06594, 0.9433, 0.06597, 0.9441, 0.06529, 0.2264, 0.003589, 0.2245, 0.003589, 0.2245, 0.0, 0.2264, 0.0, 0.2264, 1.0, 0.2243, 1.0, 0.2244, 0.9988, 0.2264, 0.9988, 0.7448, 0.003462, 0.7427, 0.003462, 0.7427, 0.001177, 0.7448, 0.001177, 0.7448, 1.0, 0.7427, 1.0, 0.7427, 0.9964, 0.7448, 0.9964, 0.2264, 0.005052, 0.2245, 0.005052, 0.2245, 0.003589, 0.2264, 0.003589, 0.2264, 0.9988, 0.2244, 0.9988, 0.2244, 0.9965, 0.2264, 0.9965, 0.7448, 0.9949, 0.7427, 0.9949, 0.7427, 0.003462, 0.7448, 0.003462, 0.7448, 0.9964, 0.7427, 0.9964, 0.7427, 0.9949, 0.7448, 0.9949, 0.2264, 0.9965, 0.2244, 0.9965, 0.2245, 0.005052, 0.2264, 0.005052])
me_cube_005.materials.append(mat_material_001)
me_cube_005.use_remesh_preserve_volume = False
me_cube_005.use_remesh_preserve_attributes = False
me_cube_005.use_mirror_vertex_groups = False
me_cube_005.update()

# ---- objects
ob_lowpoly_skirt = bpy.data.objects.new('Lowpoly_skirt', me_cube_005)

# ---- transforms, parenting, visibility, modifiers, constraints
ob_lowpoly_skirt.location = (0.0, 0.0, 0.0)
ob_lowpoly_skirt.lineart.crease_threshold = 0.0

# ---- collection membership
col_collection_1.objects.link(ob_lowpoly_skirt)

# ---- scene / render settings (as saved in the file)
scene.frame_start = 1; scene.frame_end = 250; scene.frame_set(1)
scene.render.engine = 'CYCLES'
scene.render.resolution_percentage = 50
scene.render.dither_intensity = 0.0
scene.cycles.use_denoising = False
scene.cycles.samples = 128
scene.cycles.sampling_pattern = 'TABULATED_SOBOL'
scene.cycles.use_adaptive_sampling = False
scene.cycles.use_light_tree = False
scene.cycles.blur_glossy = 0.0
scene.cycles.sample_clamp_indirect = 0.0
scene.cycles.bake_type = 'AO'
scene.view_settings.view_transform = 'Standard'
bpy.context.view_layer.update()

# ---- added for rendering (the .blend has no active camera and no usable light): camera, sun
cam_auto = bpy.data.cameras.new('AutoCamera')
cam_auto.lens = 50.0
cam_auto.sensor_width = 36.0
cam_auto.clip_end = 1000.0
ob_auto_camera = bpy.data.objects.new('AutoCamera', cam_auto)
scene.collection.objects.link(ob_auto_camera)
ob_auto_camera.location = (1.88194, -2.24234, 1.63372)
ob_auto_camera.rotation_euler = (1.09748, -7.21219e-08, 0.694738)
scene.camera = ob_auto_camera
light_auto_sun = bpy.data.lights.new('AutoSun', 'SUN')
light_auto_sun.energy = 3.0
light_auto_sun.angle = 0.0523599
ob_auto_sun = bpy.data.objects.new('AutoSun', light_auto_sun)
scene.collection.objects.link(ob_auto_sun)
ob_auto_sun.rotation_euler = (0.872665, 0.174533, 0.523599)
bpy.context.view_layer.update()
